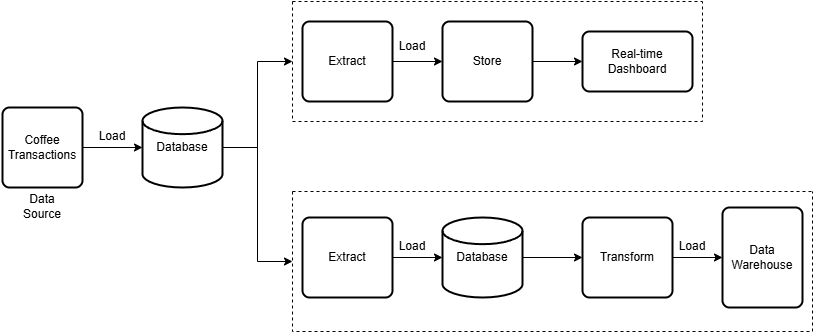

The diagram above was exported from draw.io. Its source (the exported page's mxGraphModel, read from the mxfile embedded in the PNG):
<mxGraphModel dx="1886" dy="536" grid="1" gridSize="10" guides="1" tooltips="1" connect="1" arrows="1" fold="1" page="1" pageScale="1" pageWidth="850" pageHeight="1100" math="0" shadow="0">
  <root>
    <mxCell id="0" />
    <mxCell id="1" parent="0" />
    <mxCell id="oRlCwMXS8gz4s7Cus6Xq-69" style="edgeStyle=orthogonalEdgeStyle;rounded=0;orthogonalLoop=1;jettySize=auto;html=1;exitX=1;exitY=0.5;exitDx=0;exitDy=0;exitPerimeter=0;entryX=0;entryY=0.5;entryDx=0;entryDy=0;" edge="1" parent="1" source="oRlCwMXS8gz4s7Cus6Xq-44" target="oRlCwMXS8gz4s7Cus6Xq-66">
      <mxGeometry relative="1" as="geometry" />
    </mxCell>
    <mxCell id="oRlCwMXS8gz4s7Cus6Xq-70" style="edgeStyle=orthogonalEdgeStyle;rounded=0;orthogonalLoop=1;jettySize=auto;html=1;exitX=1;exitY=0.5;exitDx=0;exitDy=0;exitPerimeter=0;entryX=0;entryY=0.5;entryDx=0;entryDy=0;" edge="1" parent="1" source="oRlCwMXS8gz4s7Cus6Xq-44" target="oRlCwMXS8gz4s7Cus6Xq-67">
      <mxGeometry relative="1" as="geometry" />
    </mxCell>
    <mxCell id="oRlCwMXS8gz4s7Cus6Xq-44" value="Database" style="strokeWidth=2;html=1;shape=mxgraph.flowchart.database;whiteSpace=wrap;" vertex="1" parent="1">
      <mxGeometry x="140" y="196" width="80" height="80" as="geometry" />
    </mxCell>
    <mxCell id="oRlCwMXS8gz4s7Cus6Xq-46" value="Coffee Transactions" style="rounded=1;whiteSpace=wrap;html=1;absoluteArcSize=1;arcSize=14;strokeWidth=2;" vertex="1" parent="1">
      <mxGeometry y="196" width="80" height="80" as="geometry" />
    </mxCell>
    <mxCell id="oRlCwMXS8gz4s7Cus6Xq-47" style="edgeStyle=orthogonalEdgeStyle;rounded=0;orthogonalLoop=1;jettySize=auto;html=1;exitX=1;exitY=0.5;exitDx=0;exitDy=0;entryX=0;entryY=0.5;entryDx=0;entryDy=0;entryPerimeter=0;" edge="1" parent="1" source="oRlCwMXS8gz4s7Cus6Xq-46" target="oRlCwMXS8gz4s7Cus6Xq-44">
      <mxGeometry relative="1" as="geometry" />
    </mxCell>
    <mxCell id="oRlCwMXS8gz4s7Cus6Xq-52" style="edgeStyle=orthogonalEdgeStyle;rounded=0;orthogonalLoop=1;jettySize=auto;html=1;exitX=1;exitY=0.5;exitDx=0;exitDy=0;entryX=0;entryY=0.5;entryDx=0;entryDy=0;" edge="1" parent="1" source="oRlCwMXS8gz4s7Cus6Xq-48" target="oRlCwMXS8gz4s7Cus6Xq-50">
      <mxGeometry relative="1" as="geometry" />
    </mxCell>
    <mxCell id="oRlCwMXS8gz4s7Cus6Xq-48" value="Extract" style="rounded=1;whiteSpace=wrap;html=1;absoluteArcSize=1;arcSize=14;strokeWidth=2;" vertex="1" parent="1">
      <mxGeometry x="300" y="110" width="90" height="80" as="geometry" />
    </mxCell>
    <mxCell id="oRlCwMXS8gz4s7Cus6Xq-53" style="edgeStyle=orthogonalEdgeStyle;rounded=0;orthogonalLoop=1;jettySize=auto;html=1;exitX=1;exitY=0.5;exitDx=0;exitDy=0;entryX=0;entryY=0.5;entryDx=0;entryDy=0;" edge="1" parent="1" source="oRlCwMXS8gz4s7Cus6Xq-50" target="oRlCwMXS8gz4s7Cus6Xq-51">
      <mxGeometry relative="1" as="geometry" />
    </mxCell>
    <mxCell id="oRlCwMXS8gz4s7Cus6Xq-50" value="Store" style="rounded=1;whiteSpace=wrap;html=1;absoluteArcSize=1;arcSize=14;strokeWidth=2;" vertex="1" parent="1">
      <mxGeometry x="440" y="110" width="90" height="80" as="geometry" />
    </mxCell>
    <mxCell id="oRlCwMXS8gz4s7Cus6Xq-51" value="Real-time Dashboard" style="rounded=1;whiteSpace=wrap;html=1;absoluteArcSize=1;arcSize=14;strokeWidth=2;" vertex="1" parent="1">
      <mxGeometry x="580" y="120" width="110" height="60" as="geometry" />
    </mxCell>
    <mxCell id="oRlCwMXS8gz4s7Cus6Xq-54" value="Extract" style="rounded=1;whiteSpace=wrap;html=1;absoluteArcSize=1;arcSize=14;strokeWidth=2;" vertex="1" parent="1">
      <mxGeometry x="300" y="306" width="90" height="80" as="geometry" />
    </mxCell>
    <mxCell id="oRlCwMXS8gz4s7Cus6Xq-61" style="edgeStyle=orthogonalEdgeStyle;rounded=0;orthogonalLoop=1;jettySize=auto;html=1;exitX=1;exitY=0.5;exitDx=0;exitDy=0;exitPerimeter=0;entryX=0;entryY=0.5;entryDx=0;entryDy=0;" edge="1" parent="1" source="oRlCwMXS8gz4s7Cus6Xq-56" target="oRlCwMXS8gz4s7Cus6Xq-58">
      <mxGeometry relative="1" as="geometry" />
    </mxCell>
    <mxCell id="oRlCwMXS8gz4s7Cus6Xq-56" value="Database" style="strokeWidth=2;html=1;shape=mxgraph.flowchart.database;whiteSpace=wrap;" vertex="1" parent="1">
      <mxGeometry x="440" y="306" width="80" height="80" as="geometry" />
    </mxCell>
    <mxCell id="oRlCwMXS8gz4s7Cus6Xq-62" style="edgeStyle=orthogonalEdgeStyle;rounded=0;orthogonalLoop=1;jettySize=auto;html=1;exitX=1;exitY=0.5;exitDx=0;exitDy=0;entryX=0;entryY=0.5;entryDx=0;entryDy=0;" edge="1" parent="1" source="oRlCwMXS8gz4s7Cus6Xq-58" target="oRlCwMXS8gz4s7Cus6Xq-59">
      <mxGeometry relative="1" as="geometry" />
    </mxCell>
    <mxCell id="oRlCwMXS8gz4s7Cus6Xq-58" value="Transform" style="rounded=1;whiteSpace=wrap;html=1;absoluteArcSize=1;arcSize=14;strokeWidth=2;" vertex="1" parent="1">
      <mxGeometry x="580" y="306" width="90" height="80" as="geometry" />
    </mxCell>
    <mxCell id="oRlCwMXS8gz4s7Cus6Xq-59" value="Data Warehouse" style="rounded=1;whiteSpace=wrap;html=1;absoluteArcSize=1;arcSize=14;strokeWidth=2;" vertex="1" parent="1">
      <mxGeometry x="720" y="296" width="80" height="100" as="geometry" />
    </mxCell>
    <mxCell id="oRlCwMXS8gz4s7Cus6Xq-60" style="edgeStyle=orthogonalEdgeStyle;rounded=0;orthogonalLoop=1;jettySize=auto;html=1;exitX=1;exitY=0.5;exitDx=0;exitDy=0;entryX=0;entryY=0.5;entryDx=0;entryDy=0;entryPerimeter=0;" edge="1" parent="1" source="oRlCwMXS8gz4s7Cus6Xq-54" target="oRlCwMXS8gz4s7Cus6Xq-56">
      <mxGeometry relative="1" as="geometry" />
    </mxCell>
    <mxCell id="oRlCwMXS8gz4s7Cus6Xq-66" value="" style="swimlane;startSize=0;dashed=1;" vertex="1" parent="1">
      <mxGeometry x="290" y="90" width="410" height="120" as="geometry" />
    </mxCell>
    <mxCell id="oRlCwMXS8gz4s7Cus6Xq-76" value="Load" style="text;html=1;align=center;verticalAlign=middle;whiteSpace=wrap;rounded=0;" vertex="1" parent="oRlCwMXS8gz4s7Cus6Xq-66">
      <mxGeometry x="90" y="30" width="60" height="30" as="geometry" />
    </mxCell>
    <mxCell id="oRlCwMXS8gz4s7Cus6Xq-67" value="" style="swimlane;startSize=0;dashed=1;" vertex="1" parent="1">
      <mxGeometry x="290" y="280" width="520" height="140" as="geometry" />
    </mxCell>
    <mxCell id="oRlCwMXS8gz4s7Cus6Xq-77" value="Load" style="text;html=1;align=center;verticalAlign=middle;whiteSpace=wrap;rounded=0;" vertex="1" parent="oRlCwMXS8gz4s7Cus6Xq-67">
      <mxGeometry x="90" y="40" width="60" height="30" as="geometry" />
    </mxCell>
    <mxCell id="oRlCwMXS8gz4s7Cus6Xq-78" value="Load" style="text;html=1;align=center;verticalAlign=middle;whiteSpace=wrap;rounded=0;" vertex="1" parent="oRlCwMXS8gz4s7Cus6Xq-67">
      <mxGeometry x="370" y="40" width="60" height="30" as="geometry" />
    </mxCell>
    <mxCell id="oRlCwMXS8gz4s7Cus6Xq-72" value="Load" style="text;html=1;align=center;verticalAlign=middle;whiteSpace=wrap;rounded=0;" vertex="1" parent="1">
      <mxGeometry x="80" y="210" width="60" height="30" as="geometry" />
    </mxCell>
    <mxCell id="oRlCwMXS8gz4s7Cus6Xq-75" value="Data Source" style="text;html=1;align=center;verticalAlign=middle;whiteSpace=wrap;rounded=0;" vertex="1" parent="1">
      <mxGeometry x="10" y="280" width="60" height="30" as="geometry" />
    </mxCell>
  </root>
</mxGraphModel>